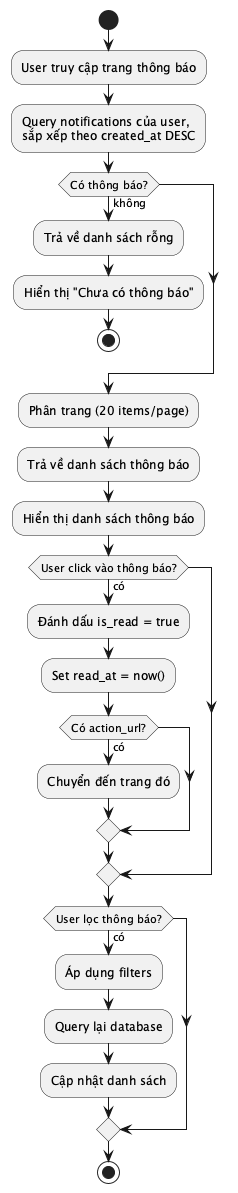

The diagram above was rendered by PlantUML. Its source (embedded in the PNG):
@startuml ACT_015_ManageNotifications
start
:User truy cập trang thông báo;
:Query notifications của user,
sắp xếp theo created_at DESC;
if (Có thông báo?) then (không)
  :Trả về danh sách rỗng;
  :Hiển thị "Chưa có thông báo";
  stop
endif
:Phân trang (20 items/page);
:Trả về danh sách thông báo;
:Hiển thị danh sách thông báo;
if (User click vào thông báo?) then (có)
  :Đánh dấu is_read = true;
  :Set read_at = now();
  if (Có action_url?) then (có)
    :Chuyển đến trang đó;
  endif
endif
if (User lọc thông báo?) then (có)
  :Áp dụng filters;
  :Query lại database;
  :Cập nhật danh sách;
endif
stop
@enduml